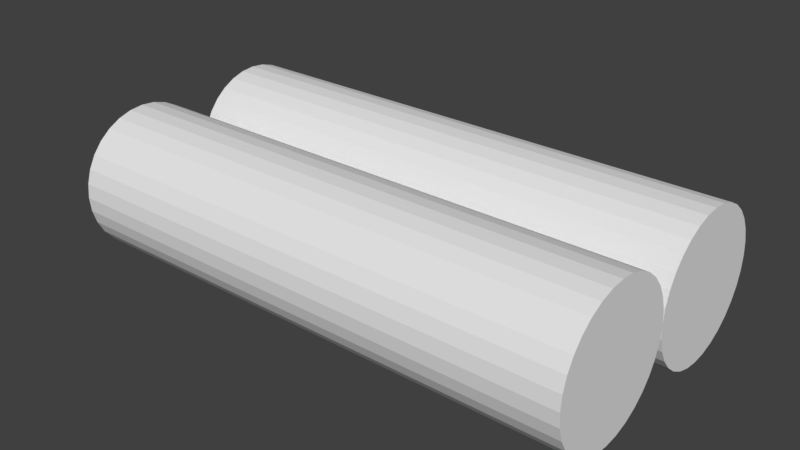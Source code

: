 # Source: Legavos2.blend  (saved by Blender 3.3.6; exported with 4.5.12 LTS)
import bpy
from mathutils import Matrix  # noqa: F401  (used for matrix-valued properties, if any)

bpy.ops.wm.read_factory_settings(use_empty=True)
scene = bpy.context.scene
scene.name = 'Scene'

# ---- collections
col_mech = bpy.data.collections.new('Mech'); scene.collection.children.link(col_mech)
col_leg = bpy.data.collections.new('Leg'); scene.collection.children.link(col_leg)
col_thighassembly = bpy.data.collections.new('ThighAssembly')  # instanced only; not linked into the scene
col_footassembly = bpy.data.collections.new('FootAssembly')  # instanced only; not linked into the scene
col_calfassembly = bpy.data.collections.new('CalfAssembly')  # instanced only; not linked into the scene
col_xl_320 = bpy.data.collections.new('XL-320')  # instanced only; not linked into the scene

# ---- world
world_world = bpy.data.worlds.new('World'); scene.world = world_world
world_world.color = (0.05088, 0.05088, 0.05088)
world_world.use_sun_shadow = False
world_world.sun_shadow_jitter_overblur = 0.0
world_world.cycles.sampling_method = 'MANUAL'

# ---- meshes
me_cylinder_001 = bpy.data.meshes.new('Cylinder.001')
me_cylinder_001.from_pydata([(0.0, 1.0, -1.0), (0.0, 1.0, 1.0), (0.1951, 0.9808, -1.0), (0.1951, 0.9808, 1.0), (0.3827, 0.9239, -1.0), (0.3827, 0.9239, 1.0), (0.5556, 0.8315, -1.0), (0.5556, 0.8315, 1.0), (0.7071, 0.7071, -1.0), (0.7071, 0.7071, 1.0), (0.8315, 0.5556, -1.0), (0.8315, 0.5556, 1.0), (0.9239, 0.3827, -1.0), (0.9239, 0.3827, 1.0), (0.9808, 0.1951, -1.0), (0.9808, 0.1951, 1.0), (1.0, 0.0, -1.0), (1.0, 0.0, 1.0), (0.9808, -0.1951, -1.0), (0.9808, -0.1951, 1.0), (0.9239, -0.3827, -1.0), (0.9239, -0.3827, 1.0), (0.8315, -0.5556, -1.0), (0.8315, -0.5556, 1.0), (0.7071, -0.7071, -1.0), (0.7071, -0.7071, 1.0), (0.5556, -0.8315, -1.0), (0.5556, -0.8315, 1.0), (0.3827, -0.9239, -1.0), (0.3827, -0.9239, 1.0), (0.1951, -0.9808, -1.0), (0.1951, -0.9808, 1.0), (0.0, -1.0, -1.0), (0.0, -1.0, 1.0), (-0.1951, -0.9808, -1.0), (-0.1951, -0.9808, 1.0), (-0.3827, -0.9239, -1.0), (-0.3827, -0.9239, 1.0), (-0.5556, -0.8315, -1.0), (-0.5556, -0.8315, 1.0), (-0.7071, -0.7071, -1.0), (-0.7071, -0.7071, 1.0), (-0.8315, -0.5556, -1.0), (-0.8315, -0.5556, 1.0), (-0.9239, -0.3827, -1.0), (-0.9239, -0.3827, 1.0), (-0.9808, -0.1951, -1.0), (-0.9808, -0.1951, 1.0), (-1.0, 0.0, -1.0), (-1.0, 0.0, 1.0), (-0.9808, 0.1951, -1.0), (-0.9808, 0.1951, 1.0), (-0.9239, 0.3827, -1.0), (-0.9239, 0.3827, 1.0), (-0.8315, 0.5556, -1.0), (-0.8315, 0.5556, 1.0), (-0.7071, 0.7071, -1.0), (-0.7071, 0.7071, 1.0), (-0.5556, 0.8315, -1.0), (-0.5556, 0.8315, 1.0), (-0.3827, 0.9239, -1.0), (-0.3827, 0.9239, 1.0), (-0.1951, 0.9808, -1.0), (-0.1951, 0.9808, 1.0)], [], [(0, 1, 3, 2), (2, 3, 5, 4), (4, 5, 7, 6), (6, 7, 9, 8), (8, 9, 11, 10), (10, 11, 13, 12), (12, 13, 15, 14), (14, 15, 17, 16), (16, 17, 19, 18), (18, 19, 21, 20), (20, 21, 23, 22), (22, 23, 25, 24), (24, 25, 27, 26), (26, 27, 29, 28), (28, 29, 31, 30), (30, 31, 33, 32), (32, 33, 35, 34), (34, 35, 37, 36), (36, 37, 39, 38), (38, 39, 41, 40), (40, 41, 43, 42), (42, 43, 45, 44), (44, 45, 47, 46), (46, 47, 49, 48), (48, 49, 51, 50), (50, 51, 53, 52), (52, 53, 55, 54), (54, 55, 57, 56), (56, 57, 59, 58), (58, 59, 61, 60), (3, 1, 63, 61, 59, 57, 55, 53, 51, 49, 47, 45, 43, 41, 39, 37, 35, 33, 31, 29, 27, 25, 23, 21, 19, 17, 15, 13, 11, 9, 7, 5), (60, 61, 63, 62), (62, 63, 1, 0), (0, 2, 4, 6, 8, 10, 12, 14, 16, 18, 20, 22, 24, 26, 28, 30, 32, 34, 36, 38, 40, 42, 44, 46, 48, 50, 52, 54, 56, 58, 60, 62)])
_uv = me_cylinder_001.uv_layers.new(name='UVMap')
_uv.uv.foreach_set('vector', [1.0, 0.5, 1.0, 1.0, 0.9688, 1.0, 0.9688, 0.5, 0.9688, 0.5, 0.9688, 1.0, 0.9375, 1.0, 0.9375, 0.5, 0.9375, 0.5, 0.9375, 1.0, 0.9062, 1.0, 0.9062, 0.5, 0.9062, 0.5, 0.9062, 1.0, 0.875, 1.0, 0.875, 0.5, 0.875, 0.5, 0.875, 1.0, 0.8438, 1.0, 0.8438, 0.5, 0.8438, 0.5, 0.8438, 1.0, 0.8125, 1.0, 0.8125, 0.5, 0.8125, 0.5, 0.8125, 1.0, 0.7812, 1.0, 0.7812, 0.5, 0.7812, 0.5, 0.7812, 1.0, 0.75, 1.0, 0.75, 0.5, 0.75, 0.5, 0.75, 1.0, 0.7188, 1.0, 0.7188, 0.5, 0.7188, 0.5, 0.7188, 1.0, 0.6875, 1.0, 0.6875, 0.5, 0.6875, 0.5, 0.6875, 1.0, 0.6562, 1.0, 0.6562, 0.5, 0.6562, 0.5, 0.6562, 1.0, 0.625, 1.0, 0.625, 0.5, 0.625, 0.5, 0.625, 1.0, 0.5938, 1.0, 0.5938, 0.5, 0.5938, 0.5, 0.5938, 1.0, 0.5625, 1.0, 0.5625, 0.5, 0.5625, 0.5, 0.5625, 1.0, 0.5312, 1.0, 0.5312, 0.5, 0.5312, 0.5, 0.5312, 1.0, 0.5, 1.0, 0.5, 0.5, 0.5, 0.5, 0.5, 1.0, 0.4688, 1.0, 0.4688, 0.5, 0.4688, 0.5, 0.4688, 1.0, 0.4375, 1.0, 0.4375, 0.5, 0.4375, 0.5, 0.4375, 1.0, 0.4062, 1.0, 0.4062, 0.5, 0.4062, 0.5, 0.4062, 1.0, 0.375, 1.0, 0.375, 0.5, 0.375, 0.5, 0.375, 1.0, 0.3438, 1.0, 0.3438, 0.5, 0.3438, 0.5, 0.3438, 1.0, 0.3125, 1.0, 0.3125, 0.5, 0.3125, 0.5, 0.3125, 1.0, 0.2812, 1.0, 0.2812, 0.5, 0.2812, 0.5, 0.2812, 1.0, 0.25, 1.0, 0.25, 0.5, 0.25, 0.5, 0.25, 1.0, 0.2188, 1.0, 0.2188, 0.5, 0.2188, 0.5, 0.2188, 1.0, 0.1875, 1.0, 0.1875, 0.5, 0.1875, 0.5, 0.1875, 1.0, 0.1562, 1.0, 0.1562, 0.5, 0.1562, 0.5, 0.1562, 1.0, 0.125, 1.0, 0.125, 0.5, 0.125, 0.5, 0.125, 1.0, 0.09375, 1.0, 0.09375, 0.5, 0.09375, 0.5, 0.09375, 1.0, 0.0625, 1.0, 0.0625, 0.5, 0.2968, 0.4854, 0.25, 0.49, 0.2032, 0.4854, 0.1582, 0.4717, 0.1167, 0.4496, 0.08029, 0.4197, 0.05045, 0.3833, 0.02827, 0.3418, 0.01461, 0.2968, 0.01, 0.25, 0.01461, 0.2032, 0.02827, 0.1582, 0.05045, 0.1167, 0.08029, 0.08029, 0.1167, 0.05045, 0.1582, 0.02827, 0.2032, 0.01461, 0.25, 0.01, 0.2968, 0.01461, 0.3418, 0.02827, 0.3833, 0.05045, 0.4197, 0.08029, 0.4496, 0.1167, 0.4717, 0.1582, 0.4854, 0.2032, 0.49, 0.25, 0.4854, 0.2968, 0.4717, 0.3418, 0.4496, 0.3833, 0.4197, 0.4197, 0.3833, 0.4496, 0.3418, 0.4717, 0.0625, 0.5, 0.0625, 1.0, 0.03125, 1.0, 0.03125, 0.5, 0.03125, 0.5, 0.03125, 1.0, 0.0, 1.0, 0.0, 0.5, 0.75, 0.49, 0.7968, 0.4854, 0.8418, 0.4717, 0.8833, 0.4496, 0.9197, 0.4197, 0.9496, 0.3833, 0.9717, 0.3418, 0.9854, 0.2968, 0.99, 0.25, 0.9854, 0.2032, 0.9717, 0.1582, 0.9496, 0.1167, 0.9197, 0.08029, 0.8833, 0.05045, 0.8418, 0.02827, 0.7968, 0.01461, 0.75, 0.01, 0.7032, 0.01461, 0.6582, 0.02827, 0.6167, 0.05045, 0.5803, 0.08029, 0.5504, 0.1167, 0.5283, 0.1582, 0.5146, 0.2032, 0.51, 0.25, 0.5146, 0.2968, 0.5283, 0.3418, 0.5504, 0.3833, 0.5803, 0.4197, 0.6167, 0.4496, 0.6582, 0.4717, 0.7032, 0.4854])
me_cylinder_001.update()
me_cylinder_002 = bpy.data.meshes.new('Cylinder.002')
me_cylinder_002.from_pydata([(0.0, 1.0, -1.0), (0.0, 1.0, 1.0), (0.1951, 0.9808, -1.0), (0.1951, 0.9808, 1.0), (0.3827, 0.9239, -1.0), (0.3827, 0.9239, 1.0), (0.5556, 0.8315, -1.0), (0.5556, 0.8315, 1.0), (0.7071, 0.7071, -1.0), (0.7071, 0.7071, 1.0), (0.8315, 0.5556, -1.0), (0.8315, 0.5556, 1.0), (0.9239, 0.3827, -1.0), (0.9239, 0.3827, 1.0), (0.9808, 0.1951, -1.0), (0.9808, 0.1951, 1.0), (1.0, 0.0, -1.0), (1.0, 0.0, 1.0), (0.9808, -0.1951, -1.0), (0.9808, -0.1951, 1.0), (0.9239, -0.3827, -1.0), (0.9239, -0.3827, 1.0), (0.8315, -0.5556, -1.0), (0.8315, -0.5556, 1.0), (0.7071, -0.7071, -1.0), (0.7071, -0.7071, 1.0), (0.5556, -0.8315, -1.0), (0.5556, -0.8315, 1.0), (0.3827, -0.9239, -1.0), (0.3827, -0.9239, 1.0), (0.1951, -0.9808, -1.0), (0.1951, -0.9808, 1.0), (0.0, -1.0, -1.0), (0.0, -1.0, 1.0), (-0.1951, -0.9808, -1.0), (-0.1951, -0.9808, 1.0), (-0.3827, -0.9239, -1.0), (-0.3827, -0.9239, 1.0), (-0.5556, -0.8315, -1.0), (-0.5556, -0.8315, 1.0), (-0.7071, -0.7071, -1.0), (-0.7071, -0.7071, 1.0), (-0.8315, -0.5556, -1.0), (-0.8315, -0.5556, 1.0), (-0.9239, -0.3827, -1.0), (-0.9239, -0.3827, 1.0), (-0.9808, -0.1951, -1.0), (-0.9808, -0.1951, 1.0), (-1.0, 0.0, -1.0), (-1.0, 0.0, 1.0), (-0.9808, 0.1951, -1.0), (-0.9808, 0.1951, 1.0), (-0.9239, 0.3827, -1.0), (-0.9239, 0.3827, 1.0), (-0.8315, 0.5556, -1.0), (-0.8315, 0.5556, 1.0), (-0.7071, 0.7071, -1.0), (-0.7071, 0.7071, 1.0), (-0.5556, 0.8315, -1.0), (-0.5556, 0.8315, 1.0), (-0.3827, 0.9239, -1.0), (-0.3827, 0.9239, 1.0), (-0.1951, 0.9808, -1.0), (-0.1951, 0.9808, 1.0)], [], [(0, 1, 3, 2), (2, 3, 5, 4), (4, 5, 7, 6), (6, 7, 9, 8), (8, 9, 11, 10), (10, 11, 13, 12), (12, 13, 15, 14), (14, 15, 17, 16), (16, 17, 19, 18), (18, 19, 21, 20), (20, 21, 23, 22), (22, 23, 25, 24), (24, 25, 27, 26), (26, 27, 29, 28), (28, 29, 31, 30), (30, 31, 33, 32), (32, 33, 35, 34), (34, 35, 37, 36), (36, 37, 39, 38), (38, 39, 41, 40), (40, 41, 43, 42), (42, 43, 45, 44), (44, 45, 47, 46), (46, 47, 49, 48), (48, 49, 51, 50), (50, 51, 53, 52), (52, 53, 55, 54), (54, 55, 57, 56), (56, 57, 59, 58), (58, 59, 61, 60), (3, 1, 63, 61, 59, 57, 55, 53, 51, 49, 47, 45, 43, 41, 39, 37, 35, 33, 31, 29, 27, 25, 23, 21, 19, 17, 15, 13, 11, 9, 7, 5), (60, 61, 63, 62), (62, 63, 1, 0), (0, 2, 4, 6, 8, 10, 12, 14, 16, 18, 20, 22, 24, 26, 28, 30, 32, 34, 36, 38, 40, 42, 44, 46, 48, 50, 52, 54, 56, 58, 60, 62)])
_uv = me_cylinder_002.uv_layers.new(name='UVMap')
_uv.uv.foreach_set('vector', [1.0, 0.5, 1.0, 1.0, 0.9688, 1.0, 0.9688, 0.5, 0.9688, 0.5, 0.9688, 1.0, 0.9375, 1.0, 0.9375, 0.5, 0.9375, 0.5, 0.9375, 1.0, 0.9062, 1.0, 0.9062, 0.5, 0.9062, 0.5, 0.9062, 1.0, 0.875, 1.0, 0.875, 0.5, 0.875, 0.5, 0.875, 1.0, 0.8438, 1.0, 0.8438, 0.5, 0.8438, 0.5, 0.8438, 1.0, 0.8125, 1.0, 0.8125, 0.5, 0.8125, 0.5, 0.8125, 1.0, 0.7812, 1.0, 0.7812, 0.5, 0.7812, 0.5, 0.7812, 1.0, 0.75, 1.0, 0.75, 0.5, 0.75, 0.5, 0.75, 1.0, 0.7188, 1.0, 0.7188, 0.5, 0.7188, 0.5, 0.7188, 1.0, 0.6875, 1.0, 0.6875, 0.5, 0.6875, 0.5, 0.6875, 1.0, 0.6562, 1.0, 0.6562, 0.5, 0.6562, 0.5, 0.6562, 1.0, 0.625, 1.0, 0.625, 0.5, 0.625, 0.5, 0.625, 1.0, 0.5938, 1.0, 0.5938, 0.5, 0.5938, 0.5, 0.5938, 1.0, 0.5625, 1.0, 0.5625, 0.5, 0.5625, 0.5, 0.5625, 1.0, 0.5312, 1.0, 0.5312, 0.5, 0.5312, 0.5, 0.5312, 1.0, 0.5, 1.0, 0.5, 0.5, 0.5, 0.5, 0.5, 1.0, 0.4688, 1.0, 0.4688, 0.5, 0.4688, 0.5, 0.4688, 1.0, 0.4375, 1.0, 0.4375, 0.5, 0.4375, 0.5, 0.4375, 1.0, 0.4062, 1.0, 0.4062, 0.5, 0.4062, 0.5, 0.4062, 1.0, 0.375, 1.0, 0.375, 0.5, 0.375, 0.5, 0.375, 1.0, 0.3438, 1.0, 0.3438, 0.5, 0.3438, 0.5, 0.3438, 1.0, 0.3125, 1.0, 0.3125, 0.5, 0.3125, 0.5, 0.3125, 1.0, 0.2812, 1.0, 0.2812, 0.5, 0.2812, 0.5, 0.2812, 1.0, 0.25, 1.0, 0.25, 0.5, 0.25, 0.5, 0.25, 1.0, 0.2188, 1.0, 0.2188, 0.5, 0.2188, 0.5, 0.2188, 1.0, 0.1875, 1.0, 0.1875, 0.5, 0.1875, 0.5, 0.1875, 1.0, 0.1562, 1.0, 0.1562, 0.5, 0.1562, 0.5, 0.1562, 1.0, 0.125, 1.0, 0.125, 0.5, 0.125, 0.5, 0.125, 1.0, 0.09375, 1.0, 0.09375, 0.5, 0.09375, 0.5, 0.09375, 1.0, 0.0625, 1.0, 0.0625, 0.5, 0.2968, 0.4854, 0.25, 0.49, 0.2032, 0.4854, 0.1582, 0.4717, 0.1167, 0.4496, 0.08029, 0.4197, 0.05045, 0.3833, 0.02827, 0.3418, 0.01461, 0.2968, 0.01, 0.25, 0.01461, 0.2032, 0.02827, 0.1582, 0.05045, 0.1167, 0.08029, 0.08029, 0.1167, 0.05045, 0.1582, 0.02827, 0.2032, 0.01461, 0.25, 0.01, 0.2968, 0.01461, 0.3418, 0.02827, 0.3833, 0.05045, 0.4197, 0.08029, 0.4496, 0.1167, 0.4717, 0.1582, 0.4854, 0.2032, 0.49, 0.25, 0.4854, 0.2968, 0.4717, 0.3418, 0.4496, 0.3833, 0.4197, 0.4197, 0.3833, 0.4496, 0.3418, 0.4717, 0.0625, 0.5, 0.0625, 1.0, 0.03125, 1.0, 0.03125, 0.5, 0.03125, 0.5, 0.03125, 1.0, 0.0, 1.0, 0.0, 0.5, 0.75, 0.49, 0.7968, 0.4854, 0.8418, 0.4717, 0.8833, 0.4496, 0.9197, 0.4197, 0.9496, 0.3833, 0.9717, 0.3418, 0.9854, 0.2968, 0.99, 0.25, 0.9854, 0.2032, 0.9717, 0.1582, 0.9496, 0.1167, 0.9197, 0.08029, 0.8833, 0.05045, 0.8418, 0.02827, 0.7968, 0.01461, 0.75, 0.01, 0.7032, 0.01461, 0.6582, 0.02827, 0.6167, 0.05045, 0.5803, 0.08029, 0.5504, 0.1167, 0.5283, 0.1582, 0.5146, 0.2032, 0.51, 0.25, 0.5146, 0.2968, 0.5283, 0.3418, 0.5504, 0.3833, 0.5803, 0.4197, 0.6167, 0.4496, 0.6582, 0.4717, 0.7032, 0.4854])
me_cylinder_002.update()
arm_armature = bpy.data.armatures.new('Armature')  # bones are not reproduced

# ---- objects
ob_thighassembly = bpy.data.objects.new('ThighAssembly', None)
ob_leg = bpy.data.objects.new('Leg', None)
ob_leg_001 = bpy.data.objects.new('Leg.001', None)
ob_leg_002 = bpy.data.objects.new('Leg.002', None)
ob_leg_003 = bpy.data.objects.new('Leg.003', None)
ob_cylinder_001 = bpy.data.objects.new('Cylinder.001', me_cylinder_001)
ob_cylinder_002 = bpy.data.objects.new('Cylinder.002', me_cylinder_002)
ob_footassembly_001 = bpy.data.objects.new('FootAssembly.001', None)
ob_armature = bpy.data.objects.new('Armature', arm_armature)
ob_target = bpy.data.objects.new('Target', None)
ob_calfassembly = bpy.data.objects.new('CalfAssembly', None)
ob_thighmock = bpy.data.objects.new('ThighMock', None)
ob_xl_320 = bpy.data.objects.new('XL-320', None)

# ---- transforms, parenting, visibility, modifiers, constraints
ob_thighassembly.parent = ob_armature
ob_thighassembly.matrix_parent_inverse = Matrix(((1.0, -0.0, 0.0, -0.0), (-0.0, 1.0, -0.0, -50.0), (0.0, -0.0, 1.0, -0.0), (-0.0, 0.0, -0.0, 1.0)))
ob_thighassembly.location = (0.0, 0.0, 0.0)
ob_thighassembly.instance_type = 'COLLECTION'
ob_leg.location = (35.0, 35.0, 0.0)
ob_leg.rotation_euler = (0.0, -0.0, -0.7854)
ob_leg.scale = (1.0, 1.0, 1.0)
ob_leg.instance_type = 'COLLECTION'
ob_leg_001.location = (35.0, -35.0, 0.0)
ob_leg_001.rotation_euler = (0.0, -0.0, 0.7854)
ob_leg_001.scale = (1.0, -1.0, 1.0)
ob_leg_001.instance_type = 'COLLECTION'
ob_leg_002.location = (-35.0, -35.0, 0.0)
ob_leg_002.rotation_euler = (0.0, -0.0, -3.927)
ob_leg_002.scale = (1.0, 1.0, 1.0)
ob_leg_002.instance_type = 'COLLECTION'
ob_leg_003.location = (-35.0, 35.0, 0.0)
ob_leg_003.rotation_euler = (0.0, -0.0, -5.498)
ob_leg_003.scale = (-1.0, 1.0, 1.0)
ob_leg_003.instance_type = 'COLLECTION'
ob_cylinder_001.location = (-3.997e-15, 9.0, -30.0)
ob_cylinder_001.rotation_euler = (-9.425, -1.571, 0.0)
ob_cylinder_001.scale = (9.0, 9.0, 32.5)
ob_cylinder_002.location = (3.997e-15, -9.0, -30.0)
ob_cylinder_002.rotation_euler = (-9.425, -1.571, 0.0)
ob_cylinder_002.scale = (9.0, 9.0, 32.5)
ob_footassembly_001.parent = ob_armature
ob_footassembly_001.matrix_parent_inverse = Matrix(((1.0, -0.0, 0.0, 0.0), (-0.0, 0.124, -0.9923, -88.31), (0.0, 0.9923, 0.124, -69.58), (-0.0, 0.0, -0.0, 1.0)))
ob_footassembly_001.location = (-1.278e-06, 70.0, 1.0)
ob_footassembly_001.scale = (1.0, 1.0, 1.0)
ob_footassembly_001.instance_type = 'COLLECTION'
ob_armature.location = (0.0, -30.0, 0.0)
ob_target.location = (0.0, 100.0, -80.0)
ob_target.empty_display_type = 'SPHERE'
ob_target.empty_display_size = 8.0
ob_calfassembly.parent = ob_armature
ob_calfassembly.matrix_parent_inverse = Matrix(((1.0, -0.0, 0.0, 0.0), (-0.0, 1.0, -2.354e-09, -90.0), (0.0, 2.354e-09, 1.0, -1.177e-07), (-0.0, 0.0, -0.0, 1.0)))
ob_calfassembly.location = (0.0, 50.0, 0.0)
ob_calfassembly.instance_type = 'COLLECTION'
ob_thighmock.location = (0.0, 0.0, 0.0)
ob_thighmock.instance_type = 'COLLECTION'
ob_xl_320.location = (0.0, 0.0, -3.3)
ob_xl_320.rotation_euler = (-5.211e-15, 6.283, -5.96e-08)
ob_xl_320.instance_type = 'COLLECTION'
ob_thighassembly.instance_collection = col_thighassembly
ob_leg.instance_collection = col_leg
ob_leg_001.instance_collection = col_leg
ob_leg_002.instance_collection = col_leg
ob_leg_003.instance_collection = col_leg
ob_footassembly_001.instance_collection = col_footassembly
ob_calfassembly.instance_collection = col_calfassembly
ob_xl_320.instance_collection = col_xl_320

# ---- collection membership
scene.collection.objects.link(ob_thighassembly)
col_mech.objects.link(ob_leg)
col_mech.objects.link(ob_leg_001)
col_mech.objects.link(ob_leg_002)
col_mech.objects.link(ob_leg_003)
col_mech.objects.link(ob_cylinder_001)
col_mech.objects.link(ob_cylinder_002)
col_leg.objects.link(ob_footassembly_001)
col_leg.objects.link(ob_armature)
col_leg.objects.link(ob_target)
col_leg.objects.link(ob_calfassembly)
col_leg.objects.link(ob_thighmock)
col_leg.objects.link(ob_xl_320)

# ---- scene / render settings (as saved in the file)
scene.frame_start = 1; scene.frame_end = 250; scene.frame_set(2)
scene.render.engine = 'BLENDER_EEVEE_NEXT'
scene.render.resolution_percentage = 50
scene.render.dither_intensity = 0.0
scene.cycles.use_denoising = False
scene.cycles.samples = 128
scene.cycles.sampling_pattern = 'TABULATED_SOBOL'
scene.cycles.use_adaptive_sampling = False
scene.cycles.use_light_tree = False
scene.cycles.blur_glossy = 0.0
scene.cycles.sample_clamp_indirect = 0.0
scene.view_settings.view_transform = 'Standard'
bpy.context.view_layer.update()

# ---- added for rendering (the .blend has no active camera and no usable light): camera, sun
cam_auto = bpy.data.cameras.new('AutoCamera')
cam_auto.lens = 50.0
cam_auto.sensor_width = 36.0
cam_auto.clip_end = 1241.41
ob_auto_camera = bpy.data.objects.new('AutoCamera', cam_auto)
scene.collection.objects.link(ob_auto_camera)
ob_auto_camera.location = (70.7359, -84.8831, 26.5887)
ob_auto_camera.rotation_euler = (1.09748, -7.21219e-08, 0.694738)
scene.camera = ob_auto_camera
light_auto_sun = bpy.data.lights.new('AutoSun', 'SUN')
light_auto_sun.energy = 3.0
light_auto_sun.angle = 0.0523599
ob_auto_sun = bpy.data.objects.new('AutoSun', light_auto_sun)
scene.collection.objects.link(ob_auto_sun)
ob_auto_sun.rotation_euler = (0.872665, 0.174533, 0.523599)
bpy.context.view_layer.update()
